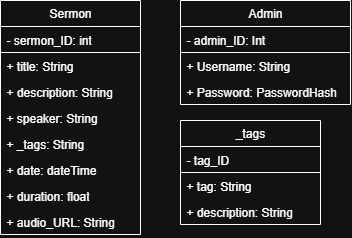

The diagram above was exported from draw.io. Its source (the exported page's mxGraphModel, read from the mxfile embedded in the PNG):
<mxGraphModel dx="839" dy="523" grid="1" gridSize="10" guides="1" tooltips="1" connect="1" arrows="1" fold="1" page="1" pageScale="1" pageWidth="850" pageHeight="1100" math="0" shadow="0">
  <root>
    <mxCell id="0" />
    <mxCell id="1" parent="0" />
    <mxCell id="Qn5x1LZFp-PLG88WuIyi-40" value="Admin" style="swimlane;fontStyle=0;childLayout=stackLayout;horizontal=1;startSize=26;fillColor=none;horizontalStack=0;resizeParent=1;resizeParentMax=0;resizeLast=0;collapsible=1;marginBottom=0;whiteSpace=wrap;html=1;" vertex="1" parent="1">
      <mxGeometry x="360" y="480" width="170" height="104" as="geometry" />
    </mxCell>
    <mxCell id="Qn5x1LZFp-PLG88WuIyi-41" value="- admin_ID: Int" style="text;strokeColor=default;fillColor=none;align=left;verticalAlign=top;spacingLeft=4;spacingRight=4;overflow=hidden;rotatable=0;points=[[0,0.5],[1,0.5]];portConstraint=eastwest;whiteSpace=wrap;html=1;" vertex="1" parent="Qn5x1LZFp-PLG88WuIyi-40">
      <mxGeometry y="26" width="170" height="26" as="geometry" />
    </mxCell>
    <mxCell id="Qn5x1LZFp-PLG88WuIyi-42" value="+ Username: String" style="text;strokeColor=none;fillColor=none;align=left;verticalAlign=top;spacingLeft=4;spacingRight=4;overflow=hidden;rotatable=0;points=[[0,0.5],[1,0.5]];portConstraint=eastwest;whiteSpace=wrap;html=1;" vertex="1" parent="Qn5x1LZFp-PLG88WuIyi-40">
      <mxGeometry y="52" width="170" height="26" as="geometry" />
    </mxCell>
    <mxCell id="Qn5x1LZFp-PLG88WuIyi-43" value="+ Password: PasswordHash" style="text;strokeColor=none;fillColor=none;align=left;verticalAlign=top;spacingLeft=4;spacingRight=4;overflow=hidden;rotatable=0;points=[[0,0.5],[1,0.5]];portConstraint=eastwest;whiteSpace=wrap;html=1;" vertex="1" parent="Qn5x1LZFp-PLG88WuIyi-40">
      <mxGeometry y="78" width="170" height="26" as="geometry" />
    </mxCell>
    <mxCell id="Qn5x1LZFp-PLG88WuIyi-44" value="Sermon" style="swimlane;fontStyle=0;childLayout=stackLayout;horizontal=1;startSize=26;fillColor=none;horizontalStack=0;resizeParent=1;resizeParentMax=0;resizeLast=0;collapsible=1;marginBottom=0;whiteSpace=wrap;html=1;" vertex="1" parent="1">
      <mxGeometry x="180" y="480" width="140" height="234" as="geometry" />
    </mxCell>
    <mxCell id="Qn5x1LZFp-PLG88WuIyi-45" value="- sermon_ID: int" style="text;strokeColor=default;fillColor=none;align=left;verticalAlign=top;spacingLeft=4;spacingRight=4;overflow=hidden;rotatable=0;points=[[0,0.5],[1,0.5]];portConstraint=eastwest;whiteSpace=wrap;html=1;" vertex="1" parent="Qn5x1LZFp-PLG88WuIyi-44">
      <mxGeometry y="26" width="140" height="26" as="geometry" />
    </mxCell>
    <mxCell id="Qn5x1LZFp-PLG88WuIyi-46" value="+ title: String" style="text;strokeColor=none;fillColor=none;align=left;verticalAlign=top;spacingLeft=4;spacingRight=4;overflow=hidden;rotatable=0;points=[[0,0.5],[1,0.5]];portConstraint=eastwest;whiteSpace=wrap;html=1;" vertex="1" parent="Qn5x1LZFp-PLG88WuIyi-44">
      <mxGeometry y="52" width="140" height="26" as="geometry" />
    </mxCell>
    <mxCell id="Qn5x1LZFp-PLG88WuIyi-49" value="+ description: String" style="text;strokeColor=none;fillColor=none;align=left;verticalAlign=top;spacingLeft=4;spacingRight=4;overflow=hidden;rotatable=0;points=[[0,0.5],[1,0.5]];portConstraint=eastwest;whiteSpace=wrap;html=1;" vertex="1" parent="Qn5x1LZFp-PLG88WuIyi-44">
      <mxGeometry y="78" width="140" height="26" as="geometry" />
    </mxCell>
    <mxCell id="Qn5x1LZFp-PLG88WuIyi-50" value="+ speaker: String" style="text;strokeColor=none;fillColor=none;align=left;verticalAlign=top;spacingLeft=4;spacingRight=4;overflow=hidden;rotatable=0;points=[[0,0.5],[1,0.5]];portConstraint=eastwest;whiteSpace=wrap;html=1;" vertex="1" parent="Qn5x1LZFp-PLG88WuIyi-44">
      <mxGeometry y="104" width="140" height="26" as="geometry" />
    </mxCell>
    <mxCell id="Qn5x1LZFp-PLG88WuIyi-51" value="+ _tags: String" style="text;strokeColor=none;fillColor=none;align=left;verticalAlign=top;spacingLeft=4;spacingRight=4;overflow=hidden;rotatable=0;points=[[0,0.5],[1,0.5]];portConstraint=eastwest;whiteSpace=wrap;html=1;" vertex="1" parent="Qn5x1LZFp-PLG88WuIyi-44">
      <mxGeometry y="130" width="140" height="26" as="geometry" />
    </mxCell>
    <mxCell id="Qn5x1LZFp-PLG88WuIyi-52" value="+ date: dateTime" style="text;strokeColor=none;fillColor=none;align=left;verticalAlign=top;spacingLeft=4;spacingRight=4;overflow=hidden;rotatable=0;points=[[0,0.5],[1,0.5]];portConstraint=eastwest;whiteSpace=wrap;html=1;" vertex="1" parent="Qn5x1LZFp-PLG88WuIyi-44">
      <mxGeometry y="156" width="140" height="26" as="geometry" />
    </mxCell>
    <mxCell id="Qn5x1LZFp-PLG88WuIyi-48" value="+ duration: float" style="text;strokeColor=none;fillColor=none;align=left;verticalAlign=top;spacingLeft=4;spacingRight=4;overflow=hidden;rotatable=0;points=[[0,0.5],[1,0.5]];portConstraint=eastwest;whiteSpace=wrap;html=1;" vertex="1" parent="Qn5x1LZFp-PLG88WuIyi-44">
      <mxGeometry y="182" width="140" height="26" as="geometry" />
    </mxCell>
    <mxCell id="Qn5x1LZFp-PLG88WuIyi-47" value="+ audio_URL: String" style="text;strokeColor=none;fillColor=none;align=left;verticalAlign=top;spacingLeft=4;spacingRight=4;overflow=hidden;rotatable=0;points=[[0,0.5],[1,0.5]];portConstraint=eastwest;whiteSpace=wrap;html=1;" vertex="1" parent="Qn5x1LZFp-PLG88WuIyi-44">
      <mxGeometry y="208" width="140" height="26" as="geometry" />
    </mxCell>
    <mxCell id="Qn5x1LZFp-PLG88WuIyi-53" value="_tags" style="swimlane;fontStyle=0;childLayout=stackLayout;horizontal=1;startSize=26;fillColor=none;horizontalStack=0;resizeParent=1;resizeParentMax=0;resizeLast=0;collapsible=1;marginBottom=0;whiteSpace=wrap;html=1;" vertex="1" parent="1">
      <mxGeometry x="360" y="600" width="140" height="104" as="geometry" />
    </mxCell>
    <mxCell id="Qn5x1LZFp-PLG88WuIyi-54" value="- tag_ID" style="text;strokeColor=default;fillColor=none;align=left;verticalAlign=top;spacingLeft=4;spacingRight=4;overflow=hidden;rotatable=0;points=[[0,0.5],[1,0.5]];portConstraint=eastwest;whiteSpace=wrap;html=1;" vertex="1" parent="Qn5x1LZFp-PLG88WuIyi-53">
      <mxGeometry y="26" width="140" height="26" as="geometry" />
    </mxCell>
    <mxCell id="Qn5x1LZFp-PLG88WuIyi-55" value="+ tag: String" style="text;strokeColor=none;fillColor=none;align=left;verticalAlign=top;spacingLeft=4;spacingRight=4;overflow=hidden;rotatable=0;points=[[0,0.5],[1,0.5]];portConstraint=eastwest;whiteSpace=wrap;html=1;" vertex="1" parent="Qn5x1LZFp-PLG88WuIyi-53">
      <mxGeometry y="52" width="140" height="26" as="geometry" />
    </mxCell>
    <mxCell id="Qn5x1LZFp-PLG88WuIyi-56" value="+ description: String" style="text;strokeColor=none;fillColor=none;align=left;verticalAlign=top;spacingLeft=4;spacingRight=4;overflow=hidden;rotatable=0;points=[[0,0.5],[1,0.5]];portConstraint=eastwest;whiteSpace=wrap;html=1;" vertex="1" parent="Qn5x1LZFp-PLG88WuIyi-53">
      <mxGeometry y="78" width="140" height="26" as="geometry" />
    </mxCell>
  </root>
</mxGraphModel>